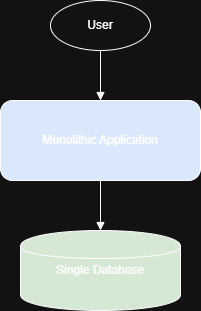

The diagram above was exported from draw.io. Its source (the exported page's mxGraphModel, read from the mxfile embedded in the PNG):
<mxGraphModel dx="692" dy="595" grid="1" gridSize="10" guides="1" tooltips="1" connect="1" arrows="1" fold="1" page="1" pageScale="1" pageWidth="827" pageHeight="1169" math="0" shadow="0">
  <root>
    <mxCell id="0" />
    <mxCell id="1" parent="0" />
    <mxCell id="rRx9YejUqI6IiwIzeHvv-1" parent="1" style="ellipse;whiteSpace=wrap;html=1;" value="User" vertex="1">
      <mxGeometry height="50" width="100" x="210" y="50" as="geometry" />
    </mxCell>
    <mxCell id="rRx9YejUqI6IiwIzeHvv-2" parent="1" style="rounded=1;whiteSpace=wrap;html=1;fillColor=#dae8fc;" value="Monolithic Application" vertex="1">
      <mxGeometry height="80" width="200" x="160" y="150" as="geometry" />
    </mxCell>
    <mxCell id="rRx9YejUqI6IiwIzeHvv-3" parent="1" style="shape=cylinder;whiteSpace=wrap;html=1;fillColor=#d5e8d4;" value="Single Database" vertex="1">
      <mxGeometry height="80" width="160" x="180" y="280" as="geometry" />
    </mxCell>
    <mxCell id="rRx9YejUqI6IiwIzeHvv-4" edge="1" parent="1" source="rRx9YejUqI6IiwIzeHvv-1" style="edgeStyle=orthogonalEdgeStyle;endArrow=block;" target="rRx9YejUqI6IiwIzeHvv-2">
      <mxGeometry relative="1" as="geometry" />
    </mxCell>
    <mxCell id="rRx9YejUqI6IiwIzeHvv-5" edge="1" parent="1" source="rRx9YejUqI6IiwIzeHvv-2" style="edgeStyle=orthogonalEdgeStyle;endArrow=block;" target="rRx9YejUqI6IiwIzeHvv-3">
      <mxGeometry relative="1" as="geometry" />
    </mxCell>
  </root>
</mxGraphModel>